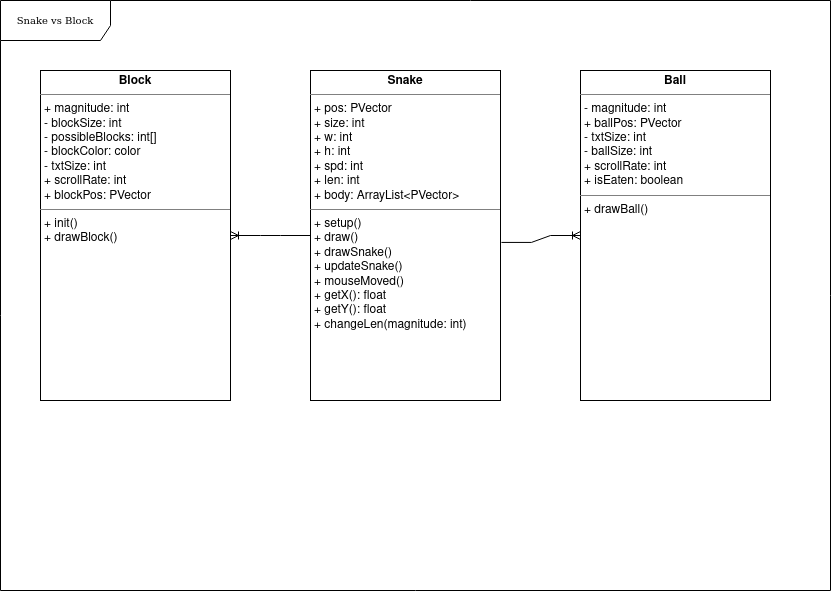

The diagram above was exported from draw.io. Its source (the exported page's mxGraphModel, read from the mxfile embedded in the PNG):
<mxGraphModel dx="1362" dy="795" grid="1" gridSize="10" guides="1" tooltips="1" connect="1" arrows="1" fold="1" page="1" pageScale="1" pageWidth="827" pageHeight="1169" background="none" math="0" shadow="0">
  <root>
    <mxCell id="0" />
    <mxCell id="1" parent="0" />
    <mxCell id="6GhAiP5s_jeQZ9tlwUwM-7" value="Snake vs Block" style="shape=umlFrame;whiteSpace=wrap;html=1;rounded=0;shadow=0;comic=0;labelBackgroundColor=none;strokeWidth=1;fontFamily=Verdana;fontSize=10;align=center;width=110;height=40;" parent="1" vertex="1">
      <mxGeometry x="30" y="30" width="830" height="590" as="geometry" />
    </mxCell>
    <mxCell id="6GhAiP5s_jeQZ9tlwUwM-10" value="&lt;p style=&quot;margin:0px;margin-top:4px;text-align:center;&quot;&gt;&lt;b&gt;Snake&lt;/b&gt;&lt;/p&gt;&lt;hr size=&quot;1&quot;&gt;&lt;p style=&quot;margin:0px;margin-left:4px;&quot;&gt;+ pos: PVector&lt;/p&gt;&lt;p style=&quot;margin:0px;margin-left:4px;&quot;&gt;+ size: int&lt;/p&gt;&lt;p style=&quot;margin:0px;margin-left:4px;&quot;&gt;+ w: int&lt;/p&gt;&lt;p style=&quot;margin:0px;margin-left:4px;&quot;&gt;+ h: int&lt;/p&gt;&lt;p style=&quot;margin:0px;margin-left:4px;&quot;&gt;+ spd: int&lt;br&gt;&lt;/p&gt;&lt;p style=&quot;margin:0px;margin-left:4px;&quot;&gt;+ len: int&lt;/p&gt;&lt;p style=&quot;margin:0px;margin-left:4px;&quot;&gt;+ body: ArrayList&amp;lt;PVector&amp;gt;&lt;/p&gt;&lt;hr size=&quot;1&quot;&gt;&lt;p style=&quot;margin:0px;margin-left:4px;&quot;&gt;+ setup()&lt;/p&gt;&lt;p style=&quot;margin:0px;margin-left:4px;&quot;&gt;+ draw()&lt;/p&gt;&lt;p style=&quot;margin:0px;margin-left:4px;&quot;&gt;+ drawSnake()&lt;/p&gt;&lt;p style=&quot;margin:0px;margin-left:4px;&quot;&gt;+ updateSnake()&lt;/p&gt;&lt;p style=&quot;margin:0px;margin-left:4px;&quot;&gt;+ mouseMoved()&lt;/p&gt;&lt;p style=&quot;margin:0px;margin-left:4px;&quot;&gt;+ getX(): float&lt;/p&gt;&lt;p style=&quot;margin:0px;margin-left:4px;&quot;&gt;+ getY(): float&lt;/p&gt;&lt;p style=&quot;margin:0px;margin-left:4px;&quot;&gt;+ changeLen(magnitude: int)&lt;br&gt;&lt;/p&gt;&lt;p style=&quot;margin:0px;margin-left:4px;&quot;&gt;&lt;br&gt;&lt;/p&gt;" style="verticalAlign=top;align=left;overflow=fill;fontSize=12;fontFamily=Helvetica;html=1;rounded=0;shadow=0;comic=0;labelBackgroundColor=none;strokeWidth=1" parent="1" vertex="1">
      <mxGeometry x="340" y="100" width="190" height="330" as="geometry" />
    </mxCell>
    <mxCell id="6GhAiP5s_jeQZ9tlwUwM-11" value="&lt;p style=&quot;margin:0px;margin-top:4px;text-align:center;&quot;&gt;&lt;b&gt;Block&lt;/b&gt;&lt;/p&gt;&lt;hr size=&quot;1&quot;&gt;&lt;p style=&quot;margin:0px;margin-left:4px;&quot;&gt;+ magnitude: int&lt;/p&gt;&lt;p style=&quot;margin:0px;margin-left:4px;&quot;&gt;- blockSize: int&lt;/p&gt;&lt;p style=&quot;margin:0px;margin-left:4px;&quot;&gt;- possibleBlocks: int[]&lt;/p&gt;&lt;p style=&quot;margin:0px;margin-left:4px;&quot;&gt;- blockColor: color&lt;/p&gt;&lt;p style=&quot;margin:0px;margin-left:4px;&quot;&gt;- txtSize: int&lt;/p&gt;&lt;p style=&quot;margin:0px;margin-left:4px;&quot;&gt;+ scrollRate: int&lt;/p&gt;&lt;p style=&quot;margin:0px;margin-left:4px;&quot;&gt;+ blockPos: PVector&lt;br&gt;&lt;/p&gt;&lt;hr size=&quot;1&quot;&gt;&lt;p style=&quot;margin:0px;margin-left:4px;&quot;&gt;+ init()&lt;/p&gt;&lt;p style=&quot;margin:0px;margin-left:4px;&quot;&gt;+ drawBlock()&lt;/p&gt;" style="verticalAlign=top;align=left;overflow=fill;fontSize=12;fontFamily=Helvetica;html=1;rounded=0;shadow=0;comic=0;labelBackgroundColor=none;strokeWidth=1" parent="1" vertex="1">
      <mxGeometry x="70" y="100" width="190" height="330" as="geometry" />
    </mxCell>
    <mxCell id="6GhAiP5s_jeQZ9tlwUwM-12" value="&lt;p style=&quot;margin:0px;margin-top:4px;text-align:center;&quot;&gt;&lt;b&gt;Ball&lt;/b&gt;&lt;/p&gt;&lt;hr size=&quot;1&quot;&gt;&lt;p style=&quot;margin:0px;margin-left:4px;&quot;&gt;- magnitude: int&lt;/p&gt;&lt;p style=&quot;margin:0px;margin-left:4px;&quot;&gt;+ ballPos: PVector&lt;/p&gt;&lt;p style=&quot;margin:0px;margin-left:4px;&quot;&gt;- txtSize: int&lt;/p&gt;&lt;p style=&quot;margin:0px;margin-left:4px;&quot;&gt;- ballSize: int&lt;/p&gt;&lt;p style=&quot;margin:0px;margin-left:4px;&quot;&gt;+ scrollRate: int&lt;/p&gt;&lt;p style=&quot;margin:0px;margin-left:4px;&quot;&gt;+ isEaten: boolean&lt;/p&gt;&lt;hr size=&quot;1&quot;&gt;&lt;p style=&quot;margin:0px;margin-left:4px;&quot;&gt;+ drawBall()&lt;br&gt;&lt;/p&gt;" style="verticalAlign=top;align=left;overflow=fill;fontSize=12;fontFamily=Helvetica;html=1;rounded=0;shadow=0;comic=0;labelBackgroundColor=none;strokeWidth=1" parent="1" vertex="1">
      <mxGeometry x="610" y="100" width="190" height="330" as="geometry" />
    </mxCell>
    <mxCell id="tljozvlcJ0ixVrhWxhoh-1" value="" style="edgeStyle=entityRelationEdgeStyle;fontSize=12;html=1;endArrow=ERoneToMany;rounded=0;exitX=1.005;exitY=0.521;exitDx=0;exitDy=0;exitPerimeter=0;" edge="1" parent="1" source="6GhAiP5s_jeQZ9tlwUwM-10" target="6GhAiP5s_jeQZ9tlwUwM-12">
      <mxGeometry width="100" height="100" relative="1" as="geometry">
        <mxPoint x="530" y="315" as="sourcePoint" />
        <mxPoint x="606" y="218" as="targetPoint" />
      </mxGeometry>
    </mxCell>
    <mxCell id="tljozvlcJ0ixVrhWxhoh-2" value="" style="edgeStyle=entityRelationEdgeStyle;fontSize=12;html=1;endArrow=ERoneToMany;rounded=0;exitX=0;exitY=0.5;exitDx=0;exitDy=0;" edge="1" parent="1" source="6GhAiP5s_jeQZ9tlwUwM-10" target="6GhAiP5s_jeQZ9tlwUwM-11">
      <mxGeometry width="100" height="100" relative="1" as="geometry">
        <mxPoint x="340" y="330" as="sourcePoint" />
        <mxPoint x="440" y="230" as="targetPoint" />
      </mxGeometry>
    </mxCell>
  </root>
</mxGraphModel>